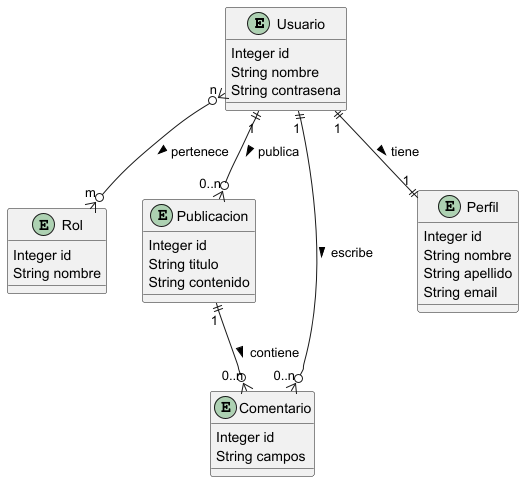

The diagram above was rendered by PlantUML. Its source (embedded in the PNG):
@startuml

' ======= CLASES =======
entity Usuario {
    Integer id
    String nombre
    String contrasena
}

entity Rol {
    Integer id
    String nombre
}

entity Publicacion {
    Integer id
    String titulo
    String contenido
}

entity Comentario {
    Integer id
    String campos
}

entity Perfil {
    Integer id
    String nombre
    String apellido
    String email
}

' ======= RELACIONES =======
Usuario "1" ||--|| "1" Perfil : tiene >
Usuario "1" ||--o{ "0..n" Publicacion : publica >
Usuario "1" ||--o{ "0..n" Comentario : escribe >
Usuario "n" }o--o{ "m" Rol : pertenece >

Publicacion "1" ||--o{ "0..n" Comentario : contiene >

@enduml